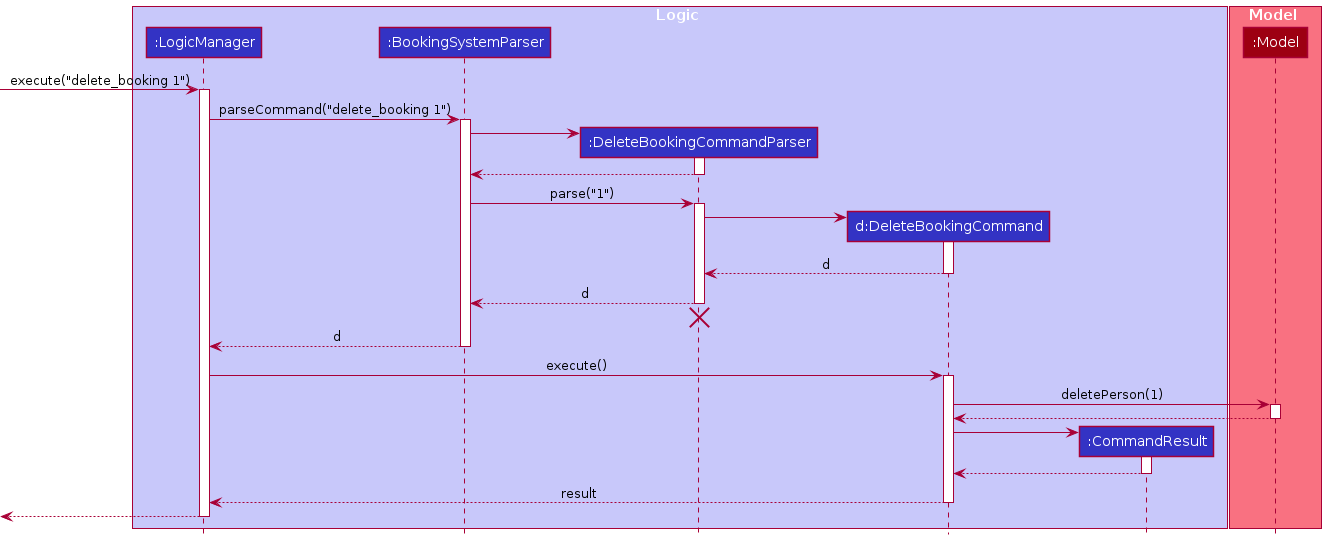

The diagram above was rendered by PlantUML. Its source (embedded in the PNG):
@startuml
!include style.puml

box Logic LOGIC_COLOR_T1
participant ":LogicManager" as LogicManager LOGIC_COLOR
participant ":BookingSystemParser" as BookingSystemParser LOGIC_COLOR
participant ":DeleteBookingCommandParser" as DeleteBookingCommandParser LOGIC_COLOR
participant "d:DeleteBookingCommand" as DeleteBookingCommand LOGIC_COLOR
participant ":CommandResult" as CommandResult LOGIC_COLOR
end box

box Model MODEL_COLOR_T1
participant ":Model" as Model MODEL_COLOR
end box

[-> LogicManager : execute("delete_booking 1")
activate LogicManager

LogicManager -> BookingSystemParser : parseCommand("delete_booking 1")
activate BookingSystemParser

create DeleteBookingCommandParser
BookingSystemParser -> DeleteBookingCommandParser
activate DeleteBookingCommandParser

DeleteBookingCommandParser --> BookingSystemParser
deactivate DeleteBookingCommandParser

BookingSystemParser -> DeleteBookingCommandParser : parse("1")
activate DeleteBookingCommandParser

create DeleteBookingCommand
DeleteBookingCommandParser -> DeleteBookingCommand
activate DeleteBookingCommand

DeleteBookingCommand --> DeleteBookingCommandParser : d
deactivate DeleteBookingCommand

DeleteBookingCommandParser --> BookingSystemParser : d
deactivate DeleteBookingCommandParser
'Hidden arrow to position the destroy marker below the end of the activation bar.
DeleteBookingCommandParser -[hidden]-> BookingSystemParser
destroy DeleteBookingCommandParser

BookingSystemParser --> LogicManager : d
deactivate BookingSystemParser

LogicManager -> DeleteBookingCommand : execute()
activate DeleteBookingCommand

DeleteBookingCommand -> Model : deletePerson(1)
activate Model

Model --> DeleteBookingCommand
deactivate Model

create CommandResult
DeleteBookingCommand -> CommandResult
activate CommandResult

CommandResult --> DeleteBookingCommand
deactivate CommandResult

DeleteBookingCommand --> LogicManager : result
deactivate DeleteBookingCommand

[<--LogicManager
deactivate LogicManager
@enduml